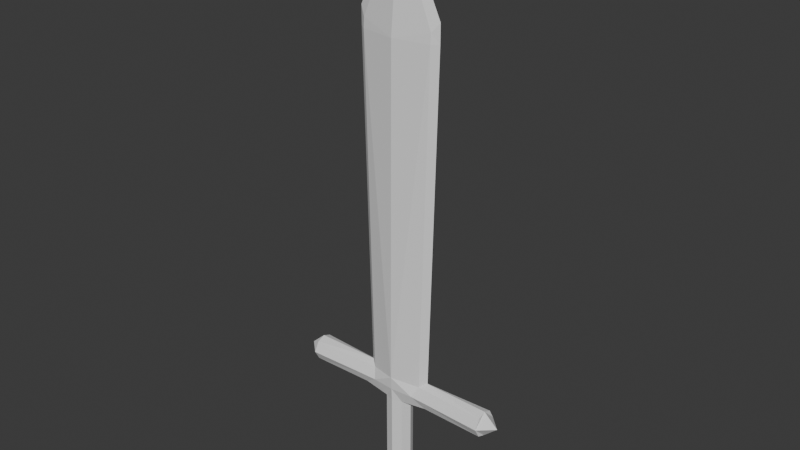 # Source: Sword.blend  (saved by Blender 4.1.24; exported with 4.5.12 LTS)
import bpy
from mathutils import Matrix  # noqa: F401  (used for matrix-valued properties, if any)

bpy.ops.wm.read_factory_settings(use_empty=True)
scene = bpy.context.scene
scene.name = 'Scene'

# ---- collections
col_collection = bpy.data.collections.new('Collection'); scene.collection.children.link(col_collection)

# ---- world
world_world = bpy.data.worlds.new('World'); scene.world = world_world
world_world.use_nodes = True; world_world.node_tree.nodes.clear()
_N = world_world.node_tree.nodes; _L = world_world.node_tree.links
n0 = _N.new('ShaderNodeOutputWorld'); n0.name = 'World Output'; n0.location = (300, 300)
n1 = _N.new('ShaderNodeBackground'); n1.name = 'Background'; n1.location = (10, 300)
n1.inputs[0].default_value = (0.05088, 0.05088, 0.05088, 1.0)
_L.new(n1.outputs[0], n0.inputs[0])
n0.is_active_output = True
world_world.color = (0.05088, 0.05088, 0.05088)
world_world.use_sun_shadow = False
world_world.sun_shadow_jitter_overblur = 0.0

# ---- meshes
me_cube_001 = bpy.data.meshes.new('Cube.001')
me_cube_001.from_pydata([(-0.04974, -0.04547, 0.0357), (-0.189, -0.02203, 2.486), (-0.04974, 0.04547, 0.0357), (-0.189, 0.02203, 2.486), (0.04974, -0.04547, 0.0357), (0.189, -0.02203, 2.486), (0.04974, 0.04547, 0.0357), (0.189, 0.02203, 2.486), (4.307e-18, 0.06431, 0.0357), (0.0, 0.01193, 2.939), (-1.292e-17, -0.06431, 0.0357), (0.0, -0.01193, 2.939), (-0.04974, -0.04547, 0.5266), (-0.04974, 0.04547, 0.5266), (0.04974, 0.04547, 0.5266), (0.04974, -0.04547, 0.5266), (-6.149e-09, -0.06431, 0.5266), (6.149e-09, 0.06431, 0.5266), (-0.1436, -0.0273, 0.6488), (-0.1436, 0.0273, 0.6488), (0.1436, 0.0273, 0.6488), (0.1436, -0.0273, 0.6488), (0.0, -0.07175, 0.6662), (0.0, 0.07175, 0.6662), (0.53, 0.04325, 0.5441), (0.53, 0.04325, 0.6488), (0.53, -0.04325, 0.6488), (0.53, -0.04325, 0.5441), (-0.53, -0.04325, 0.5441), (-0.53, -0.04325, 0.6488), (-0.53, 0.04325, 0.6488), (-0.53, 0.04325, 0.5441), (-0.07034, 7.875e-18, 0.0357), (-0.2229, 0.0, 2.532), (0.07034, 0.0, 0.0357), (0.2229, 0.0, 2.532), (-2.123e-06, 0.0, 3.006), (0.0, 0.0, 0.0), (0.07034, -5.622e-09, 0.5266), (-0.07034, 5.622e-09, 0.5266), (0.1788, 0.0, 0.6709), (-0.1787, 0.0, 0.6709), (0.53, 0.0, 0.6662), (0.53, 0.0, 0.5266), (-0.53, 0.0, 0.6662), (-0.53, 0.0, 0.5266), (-0.1194, 0.05861, 0.5964), (0.1194, 0.05861, 0.5964), (0.1194, -0.05861, 0.5964), (-3.075e-09, -0.06803, 0.5964), (3.075e-09, 0.06803, 0.5964), (-0.1194, -0.05861, 0.5964), (0.53, 0.07175, 0.5964), (0.53, -0.07175, 0.5964), (-0.53, -0.07175, 0.5964), (-0.53, 0.07175, 0.5964), (-0.6069, 0.0, 0.5964), (0.6069, 0.0, 0.5964), (-0.1891, -0.06011, 0.5964), (-0.1891, -0.03739, 0.5441), (-0.1891, 0.03739, 0.5441), (-0.1891, 0.06011, 0.5964), (0.1891, 0.06011, 0.5964), (0.1891, 0.03738, 0.5441), (0.1891, -0.03738, 0.5441), (0.1891, -0.0601, 0.5964), (0.1891, -9.691e-08, 0.5266), (-0.1891, -8.566e-08, 0.5266), (-0.1891, -0.02509, 2.435), (-0.1891, 0.02509, 2.435), (0.189, 0.02509, 2.435), (0.189, -0.02509, 2.435), (0.0, -0.06012, 2.435), (0.0, 0.06012, 2.435), (0.2229, 0.0, 2.435), (-0.2229, 0.0, 2.435)], [], [(75, 3, 69), (73, 7, 70), (74, 5, 71), (72, 1, 68), (37, 4, 10), (33, 11, 36), (35, 11, 5), (37, 0, 32), (5, 72, 71), (3, 73, 69), (13, 8, 2), (15, 10, 4), (16, 0, 10), (38, 4, 34), (17, 6, 8), (39, 2, 32), (46, 23, 50), (48, 22, 49), (22, 51, 49), (30, 41, 19), (23, 47, 50), (59, 39, 12), (42, 53, 57), (47, 63, 14), (40, 25, 20), (48, 65, 21), (38, 64, 15), (44, 55, 56), (51, 59, 12), (41, 29, 18), (46, 61, 19), (39, 60, 13), (54, 44, 56), (63, 38, 14), (26, 40, 21), (52, 42, 57), (12, 32, 0), (14, 34, 6), (2, 37, 32), (9, 35, 7), (9, 33, 36), (6, 37, 8), (7, 74, 70), (1, 75, 68), (52, 43, 24), (54, 45, 28), (60, 46, 13), (29, 58, 18), (45, 55, 31), (64, 48, 15), (20, 62, 47), (43, 53, 27), (50, 14, 17), (49, 12, 16), (15, 49, 16), (13, 50, 17), (58, 28, 59), (58, 51, 18), (61, 30, 19), (61, 31, 55), (62, 25, 52), (62, 24, 63), (65, 26, 21), (65, 27, 53), (63, 43, 66), (64, 43, 27), (59, 45, 67), (60, 45, 31), (68, 41, 18), (70, 40, 20), (69, 23, 19), (71, 22, 21), (22, 68, 18), (40, 71, 21), (23, 70, 20), (41, 69, 19), (75, 33, 3), (73, 9, 7), (74, 35, 5), (72, 11, 1), (37, 34, 4), (33, 1, 11), (35, 36, 11), (37, 10, 0), (5, 11, 72), (3, 9, 73), (13, 17, 8), (15, 16, 10), (16, 12, 0), (38, 15, 4), (17, 14, 6), (39, 13, 2), (46, 19, 23), (48, 21, 22), (22, 18, 51), (30, 44, 41), (23, 20, 47), (59, 67, 39), (42, 26, 53), (47, 62, 63), (40, 42, 25), (38, 66, 64), (44, 30, 55), (51, 58, 59), (41, 44, 29), (39, 67, 60), (54, 29, 44), (63, 66, 38), (26, 42, 40), (52, 25, 42), (12, 39, 32), (14, 38, 34), (2, 8, 37), (9, 36, 35), (9, 3, 33), (6, 34, 37), (7, 35, 74), (1, 33, 75), (52, 57, 43), (54, 56, 45), (60, 61, 46), (29, 54, 58), (45, 56, 55), (64, 65, 48), (43, 57, 53), (50, 47, 14), (49, 51, 12), (15, 48, 49), (13, 46, 50), (58, 54, 28), (61, 55, 30), (61, 60, 31), (62, 20, 25), (62, 52, 24), (65, 53, 26), (65, 64, 27), (63, 24, 43), (64, 66, 43), (59, 28, 45), (60, 67, 45), (68, 75, 41), (70, 74, 40), (69, 73, 23), (71, 72, 22), (22, 72, 68), (40, 74, 71), (23, 73, 70), (41, 75, 69)])
_uv = me_cube_001.uv_layers.new(name='UVMap')
_uv.uv.foreach_set('vector', [0.2221, 0.7604, 0.2041, 0.7817, 0.2041, 0.76, 0.1227, 0.7592, 0.04138, 0.7817, 0.04139, 0.76, 0.4474, 0.7604, 0.4295, 0.7817, 0.4294, 0.76, 0.3481, 0.7592, 0.2667, 0.7817, 0.2667, 0.76, 0.8746, 0.2162, 0.9021, 0.2026, 0.9021, 0.2268, 0.2506, 0.8019, 0.3481, 0.9704, 0.3481, 0.9998, 0.4455, 0.8019, 0.3481, 0.9704, 0.4295, 0.7817, 0.8746, 0.2162, 0.8859, 0.2447, 0.8631, 0.2459, 0.4295, 0.7817, 0.3481, 0.7592, 0.4294, 0.76, 0.2041, 0.7817, 0.1227, 0.7592, 0.2041, 0.76, 0.6366, 0.3063, 0.614, 0.09785, 0.6366, 0.09785, 0.7242, 0.3063, 0.7016, 0.09785, 0.7242, 0.09785, 0.7016, 0.3063, 0.679, 0.09785, 0.7016, 0.09785, 0.7454, 0.3063, 0.7242, 0.09785, 0.7454, 0.09785, 0.614, 0.3063, 0.5914, 0.09785, 0.614, 0.09785, 0.6578, 0.3063, 0.6366, 0.09785, 0.6578, 0.09785, 0.8852, 0.667, 0.8558, 0.616, 0.8856, 0.616, 0.595, 0.563, 0.6244, 0.614, 0.5946, 0.614, 0.6244, 0.614, 0.595, 0.665, 0.5946, 0.614, 0.851, 0.715, 0.8709, 0.8643, 0.8559, 0.8792, 0.8558, 0.616, 0.8852, 0.565, 0.8856, 0.616, 0.9368, 0.8619, 0.9558, 0.9118, 0.9376, 0.9215, 0.8917, 0.9702, 0.8415, 0.9542, 0.8749, 0.9372, 0.6365, 0.8862, 0.6624, 0.8581, 0.6632, 0.9177, 0.5965, 0.8606, 0.6163, 0.7113, 0.6114, 0.8755, 0.5564, 0.8862, 0.555, 0.8569, 0.5815, 0.8755, 0.5116, 0.9081, 0.5305, 0.8581, 0.5298, 0.9177, 0.5824, 0.8995, 0.6327, 0.9154, 0.5992, 0.9325, 0.9109, 0.89, 0.9368, 0.8619, 0.9376, 0.9215, 0.8709, 0.8643, 0.8907, 0.715, 0.8858, 0.8792, 0.8308, 0.89, 0.8294, 0.8606, 0.8559, 0.8792, 0.786, 0.9118, 0.8049, 0.8619, 0.8042, 0.9215, 0.5657, 0.9495, 0.5824, 0.8995, 0.5992, 0.9325, 0.6624, 0.8581, 0.6814, 0.9081, 0.6632, 0.9177, 0.5767, 0.7113, 0.5965, 0.8606, 0.5815, 0.8755, 0.9084, 0.9202, 0.8917, 0.9702, 0.8749, 0.9372, 0.679, 0.3063, 0.6578, 0.09785, 0.679, 0.09785, 0.5914, 0.3063, 0.5702, 0.09785, 0.5914, 0.09785, 0.847, 0.2297, 0.8746, 0.2162, 0.8631, 0.2459, 0.1227, 0.9704, 0.02529, 0.8019, 0.04138, 0.7817, 0.1227, 0.9704, 0.2202, 0.8019, 0.1227, 0.9998, 0.8632, 0.1876, 0.8746, 0.2162, 0.847, 0.2055, 0.04138, 0.7817, 0.02344, 0.7604, 0.04139, 0.76, 0.2667, 0.7817, 0.2488, 0.7604, 0.2667, 0.76, 0.9084, 0.9202, 0.8581, 0.9042, 0.883, 0.9017, 0.5657, 0.9495, 0.616, 0.9655, 0.5911, 0.968, 0.8049, 0.8619, 0.8308, 0.89, 0.8042, 0.9215, 0.8907, 0.715, 0.9123, 0.8606, 0.8858, 0.8792, 0.616, 0.9655, 0.6327, 0.9154, 0.6327, 0.9469, 0.5305, 0.8581, 0.5564, 0.8862, 0.5298, 0.9177, 0.6114, 0.8755, 0.6379, 0.8569, 0.6365, 0.8862, 0.8581, 0.9042, 0.8415, 0.9542, 0.8415, 0.9228, 0.8856, 0.616, 0.916, 0.5936, 0.9154, 0.616, 0.5946, 0.614, 0.5642, 0.6365, 0.5647, 0.614, 0.5642, 0.5916, 0.5946, 0.614, 0.5647, 0.614, 0.916, 0.6385, 0.8856, 0.616, 0.9154, 0.616, 0.9123, 0.8606, 0.9412, 0.7163, 0.9368, 0.8619, 0.9123, 0.8606, 0.9109, 0.89, 0.8858, 0.8792, 0.8294, 0.8606, 0.851, 0.715, 0.8559, 0.8792, 0.8294, 0.8606, 0.8005, 0.7163, 0.8258, 0.7152, 0.6379, 0.8569, 0.6163, 0.7113, 0.6416, 0.7115, 0.6379, 0.8569, 0.6668, 0.7125, 0.6624, 0.8581, 0.555, 0.8569, 0.5767, 0.7113, 0.5815, 0.8755, 0.555, 0.8569, 0.5261, 0.7125, 0.5514, 0.7115, 0.6624, 0.8581, 0.6863, 0.7134, 0.6801, 0.8582, 0.5305, 0.8581, 0.5067, 0.7134, 0.5261, 0.7125, 0.9368, 0.8619, 0.9607, 0.7171, 0.9545, 0.862, 0.8049, 0.8619, 0.7811, 0.7171, 0.8005, 0.7163, 0.2667, 0.76, 0.2647, 0.009599, 0.2837, 0.0001838, 0.04139, 0.76, 0.03935, 0.009599, 0.05841, 0.0001838, 0.2041, 0.76, 0.1227, 0.007551, 0.1871, 0.0001838, 0.4294, 0.76, 0.3481, 0.007551, 0.4124, 0.0001838, 0.3481, 0.007551, 0.2667, 0.76, 0.2837, 0.0001838, 0.4315, 0.009599, 0.4294, 0.76, 0.4124, 0.0001838, 0.1227, 0.007551, 0.04139, 0.76, 0.05841, 0.0001838, 0.2061, 0.009599, 0.2041, 0.76, 0.1871, 0.0001838, 0.2221, 0.7604, 0.2202, 0.8019, 0.2041, 0.7817, 0.1227, 0.7592, 0.1227, 0.9704, 0.04138, 0.7817, 0.4474, 0.7604, 0.4455, 0.8019, 0.4295, 0.7817, 0.3481, 0.7592, 0.3481, 0.9704, 0.2667, 0.7817, 0.8746, 0.2162, 0.886, 0.1864, 0.9021, 0.2026, 0.2506, 0.8019, 0.2667, 0.7817, 0.3481, 0.9704, 0.4455, 0.8019, 0.3481, 0.9998, 0.3481, 0.9704, 0.8746, 0.2162, 0.9021, 0.2268, 0.8859, 0.2447, 0.4295, 0.7817, 0.3481, 0.9704, 0.3481, 0.7592, 0.2041, 0.7817, 0.1227, 0.9704, 0.1227, 0.7592, 0.6366, 0.3063, 0.614, 0.3063, 0.614, 0.09785, 0.7242, 0.3063, 0.7016, 0.3063, 0.7016, 0.09785, 0.7016, 0.3063, 0.679, 0.3063, 0.679, 0.09785, 0.7454, 0.3063, 0.7242, 0.3063, 0.7242, 0.09785, 0.614, 0.3063, 0.5914, 0.3063, 0.5914, 0.09785, 0.6578, 0.3063, 0.6366, 0.3063, 0.6366, 0.09785, 0.8852, 0.667, 0.8606, 0.68, 0.8558, 0.616, 0.595, 0.563, 0.6196, 0.5501, 0.6244, 0.614, 0.6244, 0.614, 0.6196, 0.678, 0.595, 0.665, 0.851, 0.715, 0.8709, 0.7151, 0.8709, 0.8643, 0.8558, 0.616, 0.8606, 0.5521, 0.8852, 0.565, 0.9368, 0.8619, 0.9545, 0.862, 0.9558, 0.9118, 0.8917, 0.9702, 0.8669, 0.9727, 0.8415, 0.9542, 0.6365, 0.8862, 0.6379, 0.8569, 0.6624, 0.8581, 0.5965, 0.8606, 0.5965, 0.7114, 0.6163, 0.7113, 0.5116, 0.9081, 0.5129, 0.8582, 0.5305, 0.8581, 0.5824, 0.8995, 0.6072, 0.8969, 0.6327, 0.9154, 0.9109, 0.89, 0.9123, 0.8606, 0.9368, 0.8619, 0.8709, 0.8643, 0.8709, 0.7151, 0.8907, 0.715, 0.786, 0.9118, 0.7873, 0.862, 0.8049, 0.8619, 0.5657, 0.9495, 0.5657, 0.918, 0.5824, 0.8995, 0.6624, 0.8581, 0.6801, 0.8582, 0.6814, 0.9081, 0.5767, 0.7113, 0.5965, 0.7114, 0.5965, 0.8606, 0.9084, 0.9202, 0.9084, 0.9516, 0.8917, 0.9702, 0.679, 0.3063, 0.6578, 0.3063, 0.6578, 0.09785, 0.5914, 0.3063, 0.5702, 0.3063, 0.5702, 0.09785, 0.847, 0.2297, 0.847, 0.2055, 0.8746, 0.2162, 0.1227, 0.9704, 0.1227, 0.9998, 0.02529, 0.8019, 0.1227, 0.9704, 0.2041, 0.7817, 0.2202, 0.8019, 0.8632, 0.1876, 0.886, 0.1864, 0.8746, 0.2162, 0.04138, 0.7817, 0.02529, 0.8019, 0.02344, 0.7604, 0.2667, 0.7817, 0.2506, 0.8019, 0.2488, 0.7604, 0.9084, 0.9202, 0.8749, 0.9372, 0.8581, 0.9042, 0.5657, 0.9495, 0.5992, 0.9325, 0.616, 0.9655, 0.8049, 0.8619, 0.8294, 0.8606, 0.8308, 0.89, 0.8907, 0.715, 0.916, 0.7152, 0.9123, 0.8606, 0.616, 0.9655, 0.5992, 0.9325, 0.6327, 0.9154, 0.5305, 0.8581, 0.555, 0.8569, 0.5564, 0.8862, 0.8581, 0.9042, 0.8749, 0.9372, 0.8415, 0.9542, 0.8856, 0.616, 0.8852, 0.565, 0.916, 0.5936, 0.5946, 0.614, 0.595, 0.665, 0.5642, 0.6365, 0.5642, 0.5916, 0.595, 0.563, 0.5946, 0.614, 0.916, 0.6385, 0.8852, 0.667, 0.8856, 0.616, 0.9123, 0.8606, 0.916, 0.7152, 0.9412, 0.7163, 0.8294, 0.8606, 0.8258, 0.7152, 0.851, 0.715, 0.8294, 0.8606, 0.8049, 0.8619, 0.8005, 0.7163, 0.6379, 0.8569, 0.6114, 0.8755, 0.6163, 0.7113, 0.6379, 0.8569, 0.6416, 0.7115, 0.6668, 0.7125, 0.555, 0.8569, 0.5514, 0.7115, 0.5767, 0.7113, 0.555, 0.8569, 0.5305, 0.8581, 0.5261, 0.7125, 0.6624, 0.8581, 0.6668, 0.7125, 0.6863, 0.7134, 0.5305, 0.8581, 0.5129, 0.8582, 0.5067, 0.7134, 0.9368, 0.8619, 0.9412, 0.7163, 0.9607, 0.7171, 0.8049, 0.8619, 0.7873, 0.862, 0.7811, 0.7171, 0.2667, 0.76, 0.2488, 0.7604, 0.2647, 0.009599, 0.04139, 0.76, 0.02344, 0.7604, 0.03935, 0.009599, 0.2041, 0.76, 0.1227, 0.7592, 0.1227, 0.007551, 0.4294, 0.76, 0.3481, 0.7592, 0.3481, 0.007551, 0.3481, 0.007551, 0.3481, 0.7592, 0.2667, 0.76, 0.4315, 0.009599, 0.4474, 0.7604, 0.4294, 0.76, 0.1227, 0.007551, 0.1227, 0.7592, 0.04139, 0.76, 0.2061, 0.009599, 0.2221, 0.7604, 0.2041, 0.76])
me_cube_001.materials.append(None)
me_cube_001.update()

# ---- objects
ob_sword = bpy.data.objects.new('Sword', me_cube_001)

# ---- transforms, parenting, visibility, modifiers, constraints
ob_sword.location = (0.0, 0.0, 0.0)

# ---- collection membership
col_collection.objects.link(ob_sword)

# ---- scene / render settings (as saved in the file)
scene.frame_start = 1; scene.frame_end = 250; scene.frame_set(1)
scene.render.engine = 'BLENDER_EEVEE_NEXT'
scene.cycles.sampling_pattern = 'TABULATED_SOBOL'
scene.eevee.ray_tracing_options.trace_max_roughness = 0.0
bpy.context.view_layer.update()

# ---- added for rendering (the .blend has no active camera and no usable light): camera, sun
cam_auto = bpy.data.cameras.new('AutoCamera')
cam_auto.lens = 50.0
cam_auto.sensor_width = 36.0
cam_auto.clip_end = 1000.0
ob_auto_camera = bpy.data.objects.new('AutoCamera', cam_auto)
scene.collection.objects.link(ob_auto_camera)
ob_auto_camera.location = (3.00276, -3.60331, 3.90545)
ob_auto_camera.rotation_euler = (1.09748, -7.21219e-08, 0.694738)
scene.camera = ob_auto_camera
light_auto_sun = bpy.data.lights.new('AutoSun', 'SUN')
light_auto_sun.energy = 3.0
light_auto_sun.angle = 0.0523599
ob_auto_sun = bpy.data.objects.new('AutoSun', light_auto_sun)
scene.collection.objects.link(ob_auto_sun)
ob_auto_sun.rotation_euler = (0.872665, 0.174533, 0.523599)
bpy.context.view_layer.update()
